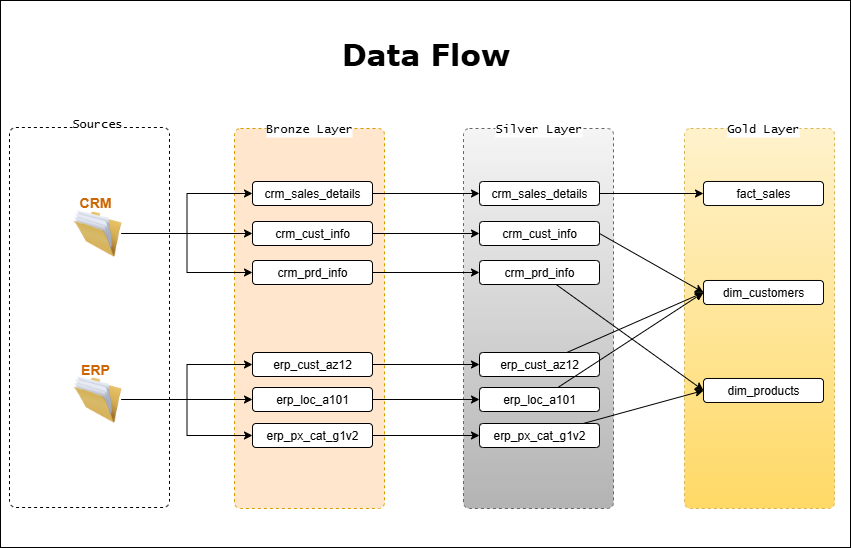

The diagram above was exported from draw.io. Its source (the exported page's mxGraphModel, read from the mxfile embedded in the PNG):
<mxGraphModel dx="1042" dy="626" grid="0" gridSize="4" guides="1" tooltips="1" connect="1" arrows="1" fold="1" page="1" pageScale="1" pageWidth="850" pageHeight="1100" math="0" shadow="0">
  <root>
    <mxCell id="0" />
    <mxCell id="1" parent="0" />
    <mxCell id="2wQ2hXkXnjfJzhhuzbzq-1" value="" style="rounded=0;whiteSpace=wrap;html=1;" vertex="1" parent="1">
      <mxGeometry y="123" width="850" height="547" as="geometry" />
    </mxCell>
    <mxCell id="Rqm7rj3_fW2ztHNrZPdj-2" value="" style="rounded=1;whiteSpace=wrap;html=1;arcSize=4;dashed=1;" parent="1" vertex="1">
      <mxGeometry x="9" y="250" width="160" height="380" as="geometry" />
    </mxCell>
    <mxCell id="Rqm7rj3_fW2ztHNrZPdj-7" value="" style="rounded=1;whiteSpace=wrap;html=1;arcSize=4;dashed=1;fillColor=#ffe6cc;strokeColor=#d79b00;shadow=0;labelBackgroundColor=none;labelBorderColor=none;" parent="1" vertex="1">
      <mxGeometry x="234" y="251" width="150" height="380" as="geometry" />
    </mxCell>
    <mxCell id="Rqm7rj3_fW2ztHNrZPdj-3" value="Sources" style="text;html=1;align=center;verticalAlign=middle;whiteSpace=wrap;rounded=0;fontFamily=Lucida Console;labelBackgroundColor=default;" parent="1" vertex="1">
      <mxGeometry x="67" y="232" width="60" height="30" as="geometry" />
    </mxCell>
    <mxCell id="Rqm7rj3_fW2ztHNrZPdj-33" style="edgeStyle=orthogonalEdgeStyle;rounded=0;orthogonalLoop=1;jettySize=auto;html=1;entryX=0;entryY=0.5;entryDx=0;entryDy=0;" parent="1" source="Rqm7rj3_fW2ztHNrZPdj-4" target="Rqm7rj3_fW2ztHNrZPdj-17" edge="1">
      <mxGeometry relative="1" as="geometry" />
    </mxCell>
    <mxCell id="Rqm7rj3_fW2ztHNrZPdj-36" style="edgeStyle=orthogonalEdgeStyle;rounded=0;orthogonalLoop=1;jettySize=auto;html=1;" parent="1" source="Rqm7rj3_fW2ztHNrZPdj-4" target="Rqm7rj3_fW2ztHNrZPdj-18" edge="1">
      <mxGeometry relative="1" as="geometry" />
    </mxCell>
    <mxCell id="Rqm7rj3_fW2ztHNrZPdj-37" style="edgeStyle=orthogonalEdgeStyle;rounded=0;orthogonalLoop=1;jettySize=auto;html=1;entryX=0;entryY=0.5;entryDx=0;entryDy=0;" parent="1" source="Rqm7rj3_fW2ztHNrZPdj-4" target="Rqm7rj3_fW2ztHNrZPdj-19" edge="1">
      <mxGeometry relative="1" as="geometry" />
    </mxCell>
    <mxCell id="Rqm7rj3_fW2ztHNrZPdj-4" value="" style="image;html=1;image=img/lib/clip_art/general/Full_Folder_128x128.png" parent="1" vertex="1">
      <mxGeometry x="73" y="332" width="48" height="48" as="geometry" />
    </mxCell>
    <mxCell id="Rqm7rj3_fW2ztHNrZPdj-44" style="edgeStyle=orthogonalEdgeStyle;rounded=0;orthogonalLoop=1;jettySize=auto;html=1;entryX=0;entryY=0.5;entryDx=0;entryDy=0;" parent="1" source="Rqm7rj3_fW2ztHNrZPdj-6" target="Rqm7rj3_fW2ztHNrZPdj-20" edge="1">
      <mxGeometry relative="1" as="geometry" />
    </mxCell>
    <mxCell id="Rqm7rj3_fW2ztHNrZPdj-45" style="edgeStyle=orthogonalEdgeStyle;rounded=0;orthogonalLoop=1;jettySize=auto;html=1;entryX=0;entryY=0.5;entryDx=0;entryDy=0;" parent="1" source="Rqm7rj3_fW2ztHNrZPdj-6" target="Rqm7rj3_fW2ztHNrZPdj-21" edge="1">
      <mxGeometry relative="1" as="geometry" />
    </mxCell>
    <mxCell id="Rqm7rj3_fW2ztHNrZPdj-46" style="edgeStyle=orthogonalEdgeStyle;rounded=0;orthogonalLoop=1;jettySize=auto;html=1;" parent="1" source="Rqm7rj3_fW2ztHNrZPdj-6" target="Rqm7rj3_fW2ztHNrZPdj-22" edge="1">
      <mxGeometry relative="1" as="geometry" />
    </mxCell>
    <mxCell id="Rqm7rj3_fW2ztHNrZPdj-6" value="" style="image;html=1;image=img/lib/clip_art/general/Full_Folder_128x128.png" parent="1" vertex="1">
      <mxGeometry x="73" y="498" width="48" height="48" as="geometry" />
    </mxCell>
    <mxCell id="Rqm7rj3_fW2ztHNrZPdj-8" value="Bronze Layer" style="text;html=1;align=center;verticalAlign=middle;whiteSpace=wrap;rounded=0;fontFamily=Lucida Console;labelBackgroundColor=default;" parent="1" vertex="1">
      <mxGeometry x="258" y="237" width="102" height="30" as="geometry" />
    </mxCell>
    <mxCell id="Rqm7rj3_fW2ztHNrZPdj-9" value="" style="rounded=1;whiteSpace=wrap;html=1;arcSize=4;dashed=1;fillColor=#f5f5f5;gradientColor=#b3b3b3;strokeColor=#666666;" parent="1" vertex="1">
      <mxGeometry x="463" y="251" width="150" height="380" as="geometry" />
    </mxCell>
    <mxCell id="Rqm7rj3_fW2ztHNrZPdj-10" value="Silver Layer" style="text;html=1;align=center;verticalAlign=middle;whiteSpace=wrap;rounded=0;fontFamily=Lucida Console;labelBackgroundColor=default;" parent="1" vertex="1">
      <mxGeometry x="491.5" y="237" width="93" height="30" as="geometry" />
    </mxCell>
    <mxCell id="Rqm7rj3_fW2ztHNrZPdj-11" value="" style="rounded=1;whiteSpace=wrap;html=1;arcSize=4;dashed=1;fillColor=#fff2cc;gradientColor=#ffd966;strokeColor=#d6b656;" parent="1" vertex="1">
      <mxGeometry x="684" y="251" width="150" height="380" as="geometry" />
    </mxCell>
    <mxCell id="Rqm7rj3_fW2ztHNrZPdj-12" value="Gold Layer" style="text;html=1;align=center;verticalAlign=middle;whiteSpace=wrap;rounded=0;fontFamily=Lucida Console;labelBackgroundColor=default;" parent="1" vertex="1">
      <mxGeometry x="720" y="237" width="86" height="30" as="geometry" />
    </mxCell>
    <mxCell id="Rqm7rj3_fW2ztHNrZPdj-38" style="edgeStyle=orthogonalEdgeStyle;rounded=0;orthogonalLoop=1;jettySize=auto;html=1;exitX=1;exitY=0.5;exitDx=0;exitDy=0;" parent="1" source="Rqm7rj3_fW2ztHNrZPdj-17" target="Rqm7rj3_fW2ztHNrZPdj-23" edge="1">
      <mxGeometry relative="1" as="geometry" />
    </mxCell>
    <mxCell id="Rqm7rj3_fW2ztHNrZPdj-17" value="crm_sales_details" style="rounded=1;whiteSpace=wrap;html=1;" parent="1" vertex="1">
      <mxGeometry x="252" y="304" width="120" height="24" as="geometry" />
    </mxCell>
    <mxCell id="Rqm7rj3_fW2ztHNrZPdj-39" style="edgeStyle=orthogonalEdgeStyle;rounded=0;orthogonalLoop=1;jettySize=auto;html=1;" parent="1" source="Rqm7rj3_fW2ztHNrZPdj-18" target="Rqm7rj3_fW2ztHNrZPdj-24" edge="1">
      <mxGeometry relative="1" as="geometry" />
    </mxCell>
    <mxCell id="Rqm7rj3_fW2ztHNrZPdj-18" value="crm_cust_info" style="rounded=1;whiteSpace=wrap;html=1;" parent="1" vertex="1">
      <mxGeometry x="252" y="344" width="120" height="24" as="geometry" />
    </mxCell>
    <mxCell id="Rqm7rj3_fW2ztHNrZPdj-40" style="edgeStyle=orthogonalEdgeStyle;rounded=0;orthogonalLoop=1;jettySize=auto;html=1;" parent="1" source="Rqm7rj3_fW2ztHNrZPdj-19" target="Rqm7rj3_fW2ztHNrZPdj-25" edge="1">
      <mxGeometry relative="1" as="geometry" />
    </mxCell>
    <mxCell id="Rqm7rj3_fW2ztHNrZPdj-19" value="crm_prd_info" style="rounded=1;whiteSpace=wrap;html=1;" parent="1" vertex="1">
      <mxGeometry x="252" y="383" width="120" height="24" as="geometry" />
    </mxCell>
    <mxCell id="Rqm7rj3_fW2ztHNrZPdj-41" style="edgeStyle=orthogonalEdgeStyle;rounded=0;orthogonalLoop=1;jettySize=auto;html=1;" parent="1" source="Rqm7rj3_fW2ztHNrZPdj-20" target="Rqm7rj3_fW2ztHNrZPdj-26" edge="1">
      <mxGeometry relative="1" as="geometry" />
    </mxCell>
    <mxCell id="Rqm7rj3_fW2ztHNrZPdj-20" value="erp_cust_az12" style="rounded=1;whiteSpace=wrap;html=1;" parent="1" vertex="1">
      <mxGeometry x="252" y="475" width="120" height="24" as="geometry" />
    </mxCell>
    <mxCell id="Rqm7rj3_fW2ztHNrZPdj-42" style="edgeStyle=orthogonalEdgeStyle;rounded=0;orthogonalLoop=1;jettySize=auto;html=1;" parent="1" source="Rqm7rj3_fW2ztHNrZPdj-21" target="Rqm7rj3_fW2ztHNrZPdj-27" edge="1">
      <mxGeometry relative="1" as="geometry" />
    </mxCell>
    <mxCell id="Rqm7rj3_fW2ztHNrZPdj-21" value="erp_loc_a101" style="rounded=1;whiteSpace=wrap;html=1;" parent="1" vertex="1">
      <mxGeometry x="252" y="510" width="120" height="24" as="geometry" />
    </mxCell>
    <mxCell id="Rqm7rj3_fW2ztHNrZPdj-43" style="edgeStyle=orthogonalEdgeStyle;rounded=0;orthogonalLoop=1;jettySize=auto;html=1;" parent="1" source="Rqm7rj3_fW2ztHNrZPdj-22" target="Rqm7rj3_fW2ztHNrZPdj-28" edge="1">
      <mxGeometry relative="1" as="geometry" />
    </mxCell>
    <mxCell id="Rqm7rj3_fW2ztHNrZPdj-22" value="erp_px_cat_g1v2" style="rounded=1;whiteSpace=wrap;html=1;" parent="1" vertex="1">
      <mxGeometry x="252" y="546" width="120" height="24" as="geometry" />
    </mxCell>
    <mxCell id="Rqm7rj3_fW2ztHNrZPdj-47" style="edgeStyle=orthogonalEdgeStyle;rounded=0;orthogonalLoop=1;jettySize=auto;html=1;entryX=0;entryY=0.5;entryDx=0;entryDy=0;" parent="1" source="Rqm7rj3_fW2ztHNrZPdj-23" target="Rqm7rj3_fW2ztHNrZPdj-30" edge="1">
      <mxGeometry relative="1" as="geometry" />
    </mxCell>
    <mxCell id="Rqm7rj3_fW2ztHNrZPdj-23" value="crm_sales_details" style="rounded=1;whiteSpace=wrap;html=1;" parent="1" vertex="1">
      <mxGeometry x="479" y="304" width="120" height="24" as="geometry" />
    </mxCell>
    <mxCell id="Rqm7rj3_fW2ztHNrZPdj-48" style="rounded=0;orthogonalLoop=1;jettySize=auto;html=1;entryX=0;entryY=0.5;entryDx=0;entryDy=0;jumpSize=0;strokeWidth=1;exitX=1;exitY=0.5;exitDx=0;exitDy=0;" parent="1" source="Rqm7rj3_fW2ztHNrZPdj-24" target="Rqm7rj3_fW2ztHNrZPdj-31" edge="1">
      <mxGeometry relative="1" as="geometry" />
    </mxCell>
    <mxCell id="Rqm7rj3_fW2ztHNrZPdj-24" value="crm_cust_info" style="rounded=1;whiteSpace=wrap;html=1;" parent="1" vertex="1">
      <mxGeometry x="479" y="344" width="120" height="24" as="geometry" />
    </mxCell>
    <mxCell id="Rqm7rj3_fW2ztHNrZPdj-50" style="rounded=0;orthogonalLoop=1;jettySize=auto;html=1;entryX=0;entryY=0.5;entryDx=0;entryDy=0;" parent="1" source="Rqm7rj3_fW2ztHNrZPdj-25" target="Rqm7rj3_fW2ztHNrZPdj-32" edge="1">
      <mxGeometry relative="1" as="geometry" />
    </mxCell>
    <mxCell id="Rqm7rj3_fW2ztHNrZPdj-25" value="crm_prd_info" style="rounded=1;whiteSpace=wrap;html=1;" parent="1" vertex="1">
      <mxGeometry x="479" y="383" width="120" height="24" as="geometry" />
    </mxCell>
    <mxCell id="Rqm7rj3_fW2ztHNrZPdj-51" style="rounded=0;orthogonalLoop=1;jettySize=auto;html=1;entryX=0;entryY=0.5;entryDx=0;entryDy=0;" parent="1" source="Rqm7rj3_fW2ztHNrZPdj-26" target="Rqm7rj3_fW2ztHNrZPdj-31" edge="1">
      <mxGeometry relative="1" as="geometry" />
    </mxCell>
    <mxCell id="Rqm7rj3_fW2ztHNrZPdj-26" value="erp_cust_az12" style="rounded=1;whiteSpace=wrap;html=1;" parent="1" vertex="1">
      <mxGeometry x="479" y="475" width="120" height="24" as="geometry" />
    </mxCell>
    <mxCell id="Rqm7rj3_fW2ztHNrZPdj-52" style="rounded=0;orthogonalLoop=1;jettySize=auto;html=1;entryX=0;entryY=0.5;entryDx=0;entryDy=0;" parent="1" source="Rqm7rj3_fW2ztHNrZPdj-27" target="Rqm7rj3_fW2ztHNrZPdj-31" edge="1">
      <mxGeometry relative="1" as="geometry" />
    </mxCell>
    <mxCell id="Rqm7rj3_fW2ztHNrZPdj-27" value="erp_loc_a101" style="rounded=1;whiteSpace=wrap;html=1;" parent="1" vertex="1">
      <mxGeometry x="479" y="510" width="120" height="24" as="geometry" />
    </mxCell>
    <mxCell id="Rqm7rj3_fW2ztHNrZPdj-55" style="rounded=0;orthogonalLoop=1;jettySize=auto;html=1;entryX=0;entryY=0.5;entryDx=0;entryDy=0;" parent="1" source="Rqm7rj3_fW2ztHNrZPdj-28" target="Rqm7rj3_fW2ztHNrZPdj-32" edge="1">
      <mxGeometry relative="1" as="geometry" />
    </mxCell>
    <mxCell id="Rqm7rj3_fW2ztHNrZPdj-28" value="erp_px_cat_g1v2" style="rounded=1;whiteSpace=wrap;html=1;" parent="1" vertex="1">
      <mxGeometry x="479" y="546" width="120" height="24" as="geometry" />
    </mxCell>
    <mxCell id="Rqm7rj3_fW2ztHNrZPdj-30" value="fact_sales" style="rounded=1;whiteSpace=wrap;html=1;" parent="1" vertex="1">
      <mxGeometry x="703" y="304" width="120" height="24" as="geometry" />
    </mxCell>
    <mxCell id="Rqm7rj3_fW2ztHNrZPdj-31" value="dim_customers" style="rounded=1;whiteSpace=wrap;html=1;" parent="1" vertex="1">
      <mxGeometry x="703" y="403" width="120" height="24" as="geometry" />
    </mxCell>
    <mxCell id="Rqm7rj3_fW2ztHNrZPdj-32" value="dim_products" style="rounded=1;whiteSpace=wrap;html=1;" parent="1" vertex="1">
      <mxGeometry x="703" y="501" width="120" height="24" as="geometry" />
    </mxCell>
    <mxCell id="Rqm7rj3_fW2ztHNrZPdj-58" value="&lt;b&gt;&lt;font style=&quot;font-size: 14px;&quot;&gt;CRM&lt;/font&gt;&lt;/b&gt;" style="text;html=1;align=center;verticalAlign=middle;whiteSpace=wrap;rounded=0;fillColor=none;fontColor=#CC6600;" parent="1" vertex="1">
      <mxGeometry x="65" y="310" width="60" height="30" as="geometry" />
    </mxCell>
    <mxCell id="Rqm7rj3_fW2ztHNrZPdj-59" value="&lt;b&gt;&lt;font style=&quot;font-size: 14px;&quot;&gt;ERP&lt;/font&gt;&lt;/b&gt;" style="text;html=1;align=center;verticalAlign=middle;whiteSpace=wrap;rounded=0;fillColor=none;fontColor=#CC6600;" parent="1" vertex="1">
      <mxGeometry x="65" y="477" width="60" height="30" as="geometry" />
    </mxCell>
    <mxCell id="Rqm7rj3_fW2ztHNrZPdj-60" value="&lt;font&gt;Data Flow&lt;/font&gt;" style="text;html=1;align=center;verticalAlign=middle;whiteSpace=wrap;rounded=0;fontStyle=1;fontSize=30;fontFamily=Verdana;" parent="1" vertex="1">
      <mxGeometry x="302" y="153" width="247" height="43" as="geometry" />
    </mxCell>
  </root>
</mxGraphModel>